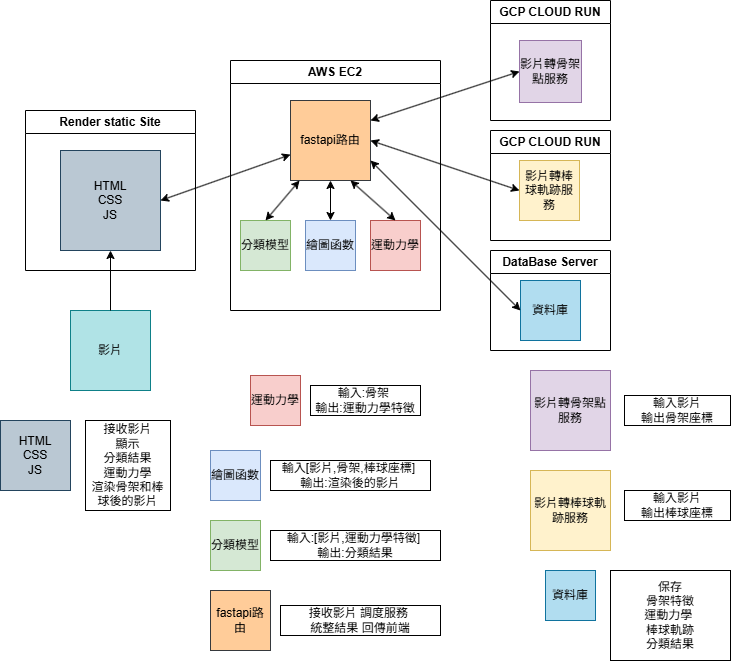

The diagram above was exported from draw.io. Its source (the exported page's mxGraphModel, read from the mxfile embedded in the PNG):
<mxGraphModel dx="1221" dy="757" grid="1" gridSize="10" guides="1" tooltips="1" connect="1" arrows="1" fold="1" page="1" pageScale="1" pageWidth="827" pageHeight="1169" math="0" shadow="0">
  <root>
    <mxCell id="0" />
    <mxCell id="1" parent="0" />
    <mxCell id="YeXoUHNczeQfHFb1kbno-6" value="fastapi路由" style="whiteSpace=wrap;html=1;aspect=fixed;fillColor=#ffcc99;strokeColor=#36393d;" parent="1" vertex="1">
      <mxGeometry x="320" y="110" width="80" height="80" as="geometry" />
    </mxCell>
    <mxCell id="YeXoUHNczeQfHFb1kbno-9" value="AWS EC2" style="swimlane;whiteSpace=wrap;html=1;" parent="1" vertex="1">
      <mxGeometry x="260" y="70" width="210" height="250" as="geometry" />
    </mxCell>
    <mxCell id="YeXoUHNczeQfHFb1kbno-3" value="繪圖函數" style="whiteSpace=wrap;html=1;aspect=fixed;fillColor=#dae8fc;strokeColor=#6c8ebf;" parent="YeXoUHNczeQfHFb1kbno-9" vertex="1">
      <mxGeometry x="75" y="160" width="50" height="50" as="geometry" />
    </mxCell>
    <mxCell id="YeXoUHNczeQfHFb1kbno-19" value="分類模型" style="whiteSpace=wrap;html=1;aspect=fixed;fillColor=#d5e8d4;strokeColor=#82b366;" parent="YeXoUHNczeQfHFb1kbno-9" vertex="1">
      <mxGeometry x="10" y="160" width="50" height="50" as="geometry" />
    </mxCell>
    <mxCell id="YeXoUHNczeQfHFb1kbno-31" value="運動力學" style="whiteSpace=wrap;html=1;aspect=fixed;fillColor=#f8cecc;strokeColor=#b85450;" parent="YeXoUHNczeQfHFb1kbno-9" vertex="1">
      <mxGeometry x="140" y="160" width="50" height="50" as="geometry" />
    </mxCell>
    <mxCell id="YeXoUHNczeQfHFb1kbno-10" value="Render static Site" style="swimlane;whiteSpace=wrap;html=1;" parent="1" vertex="1">
      <mxGeometry x="55" y="120" width="170" height="160" as="geometry" />
    </mxCell>
    <mxCell id="YeXoUHNczeQfHFb1kbno-29" value="HTML&lt;div&gt;CSS&lt;/div&gt;&lt;div&gt;JS&lt;/div&gt;" style="whiteSpace=wrap;html=1;aspect=fixed;fillColor=#bac8d3;strokeColor=#23445d;" parent="YeXoUHNczeQfHFb1kbno-10" vertex="1">
      <mxGeometry x="35" y="40" width="100" height="100" as="geometry" />
    </mxCell>
    <mxCell id="YeXoUHNczeQfHFb1kbno-11" value="GCP CLOUD RUN" style="swimlane;whiteSpace=wrap;html=1;" parent="1" vertex="1">
      <mxGeometry x="520" y="10" width="120" height="120" as="geometry">
        <mxRectangle x="590" y="60" width="140" height="30" as="alternateBounds" />
      </mxGeometry>
    </mxCell>
    <mxCell id="YeXoUHNczeQfHFb1kbno-1" value="影片轉骨架點服務" style="whiteSpace=wrap;html=1;aspect=fixed;fillColor=#e1d5e7;strokeColor=#9673a6;" parent="YeXoUHNczeQfHFb1kbno-11" vertex="1">
      <mxGeometry x="29" y="40" width="62" height="62" as="geometry" />
    </mxCell>
    <mxCell id="YeXoUHNczeQfHFb1kbno-12" value="GCP CLOUD RUN" style="swimlane;whiteSpace=wrap;html=1;" parent="1" vertex="1">
      <mxGeometry x="520" y="140" width="120" height="110" as="geometry" />
    </mxCell>
    <mxCell id="YeXoUHNczeQfHFb1kbno-2" value="影片轉棒球軌跡服務" style="whiteSpace=wrap;html=1;aspect=fixed;fillColor=#fff2cc;strokeColor=#d6b656;" parent="YeXoUHNczeQfHFb1kbno-12" vertex="1">
      <mxGeometry x="29" y="30" width="60" height="60" as="geometry" />
    </mxCell>
    <mxCell id="YeXoUHNczeQfHFb1kbno-20" value="" style="endArrow=classic;startArrow=classic;html=1;rounded=0;exitX=1;exitY=0.5;exitDx=0;exitDy=0;" parent="1" source="YeXoUHNczeQfHFb1kbno-29" target="YeXoUHNczeQfHFb1kbno-6" edge="1">
      <mxGeometry width="50" height="50" relative="1" as="geometry">
        <mxPoint x="240" y="210" as="sourcePoint" />
        <mxPoint x="430" y="400" as="targetPoint" />
      </mxGeometry>
    </mxCell>
    <mxCell id="YeXoUHNczeQfHFb1kbno-21" value="" style="endArrow=classic;startArrow=classic;html=1;rounded=0;exitX=0.5;exitY=0;exitDx=0;exitDy=0;entryX=0.113;entryY=1;entryDx=0;entryDy=0;entryPerimeter=0;" parent="1" source="YeXoUHNczeQfHFb1kbno-19" target="YeXoUHNczeQfHFb1kbno-6" edge="1">
      <mxGeometry width="50" height="50" relative="1" as="geometry">
        <mxPoint x="370" y="390" as="sourcePoint" />
        <mxPoint x="420" y="340" as="targetPoint" />
      </mxGeometry>
    </mxCell>
    <mxCell id="YeXoUHNczeQfHFb1kbno-22" value="" style="endArrow=classic;startArrow=classic;html=1;rounded=0;exitX=0.5;exitY=1;exitDx=0;exitDy=0;entryX=0.5;entryY=0;entryDx=0;entryDy=0;" parent="1" source="YeXoUHNczeQfHFb1kbno-6" target="YeXoUHNczeQfHFb1kbno-3" edge="1">
      <mxGeometry width="50" height="50" relative="1" as="geometry">
        <mxPoint x="370" y="390" as="sourcePoint" />
        <mxPoint x="420" y="340" as="targetPoint" />
      </mxGeometry>
    </mxCell>
    <mxCell id="YeXoUHNczeQfHFb1kbno-4" value="影片" style="whiteSpace=wrap;html=1;aspect=fixed;fillColor=#b0e3e6;strokeColor=#0e8088;" parent="1" vertex="1">
      <mxGeometry x="100" y="320" width="80" height="80" as="geometry" />
    </mxCell>
    <mxCell id="YeXoUHNczeQfHFb1kbno-30" value="" style="endArrow=classic;html=1;rounded=0;exitX=0.5;exitY=0;exitDx=0;exitDy=0;entryX=0.5;entryY=1;entryDx=0;entryDy=0;" parent="1" target="YeXoUHNczeQfHFb1kbno-29" edge="1">
      <mxGeometry width="50" height="50" relative="1" as="geometry">
        <mxPoint x="140" y="320" as="sourcePoint" />
        <mxPoint x="430" y="400" as="targetPoint" />
      </mxGeometry>
    </mxCell>
    <mxCell id="YeXoUHNczeQfHFb1kbno-32" value="" style="endArrow=classic;startArrow=classic;html=1;rounded=0;exitX=0.75;exitY=1;exitDx=0;exitDy=0;entryX=0.5;entryY=0;entryDx=0;entryDy=0;" parent="1" source="YeXoUHNczeQfHFb1kbno-6" target="YeXoUHNczeQfHFb1kbno-31" edge="1">
      <mxGeometry width="50" height="50" relative="1" as="geometry">
        <mxPoint x="370" y="390" as="sourcePoint" />
        <mxPoint x="420" y="340" as="targetPoint" />
      </mxGeometry>
    </mxCell>
    <mxCell id="YeXoUHNczeQfHFb1kbno-33" value="影片轉骨架點服務" style="whiteSpace=wrap;html=1;aspect=fixed;fillColor=#e1d5e7;strokeColor=#9673a6;" parent="1" vertex="1">
      <mxGeometry x="560" y="380" width="80" height="80" as="geometry" />
    </mxCell>
    <mxCell id="YeXoUHNczeQfHFb1kbno-34" value="輸入影片&lt;div&gt;輸出骨架座標&lt;/div&gt;" style="text;html=1;align=center;verticalAlign=middle;whiteSpace=wrap;rounded=0;strokeColor=default;" parent="1" vertex="1">
      <mxGeometry x="654" y="405" width="106" height="30" as="geometry" />
    </mxCell>
    <mxCell id="YeXoUHNczeQfHFb1kbno-35" value="影片轉棒球軌跡服務" style="whiteSpace=wrap;html=1;aspect=fixed;fillColor=#fff2cc;strokeColor=#d6b656;" parent="1" vertex="1">
      <mxGeometry x="560" y="480" width="80" height="80" as="geometry" />
    </mxCell>
    <mxCell id="YeXoUHNczeQfHFb1kbno-36" value="輸入影片&lt;div&gt;輸出棒球座標&lt;/div&gt;" style="text;html=1;align=center;verticalAlign=middle;whiteSpace=wrap;rounded=0;strokeColor=default;" parent="1" vertex="1">
      <mxGeometry x="654" y="500" width="106" height="30" as="geometry" />
    </mxCell>
    <mxCell id="YeXoUHNczeQfHFb1kbno-37" value="運動力學" style="whiteSpace=wrap;html=1;aspect=fixed;fillColor=#f8cecc;strokeColor=#b85450;" parent="1" vertex="1">
      <mxGeometry x="280" y="385" width="50" height="50" as="geometry" />
    </mxCell>
    <mxCell id="YeXoUHNczeQfHFb1kbno-38" value="輸入:骨架&amp;nbsp;&lt;div&gt;輸出:運動力學特徵&lt;/div&gt;" style="text;html=1;align=center;verticalAlign=middle;whiteSpace=wrap;rounded=0;strokeColor=default;" parent="1" vertex="1">
      <mxGeometry x="340" y="395" width="110" height="30" as="geometry" />
    </mxCell>
    <mxCell id="YeXoUHNczeQfHFb1kbno-39" value="繪圖函數" style="whiteSpace=wrap;html=1;aspect=fixed;fillColor=#dae8fc;strokeColor=#6c8ebf;" parent="1" vertex="1">
      <mxGeometry x="240" y="460" width="50" height="50" as="geometry" />
    </mxCell>
    <mxCell id="YeXoUHNczeQfHFb1kbno-40" value="輸入[影片,骨架,棒球座標]&amp;nbsp;&lt;div&gt;輸出:渲染後的影片&lt;/div&gt;" style="text;html=1;align=center;verticalAlign=middle;whiteSpace=wrap;rounded=0;strokeColor=default;" parent="1" vertex="1">
      <mxGeometry x="300" y="470" width="160" height="30" as="geometry" />
    </mxCell>
    <mxCell id="YeXoUHNczeQfHFb1kbno-41" value="分類模型" style="whiteSpace=wrap;html=1;aspect=fixed;fillColor=#d5e8d4;strokeColor=#82b366;" parent="1" vertex="1">
      <mxGeometry x="240" y="530" width="50" height="50" as="geometry" />
    </mxCell>
    <mxCell id="YeXoUHNczeQfHFb1kbno-42" value="輸入:[影片,運動力學特徵]&amp;nbsp;&lt;div&gt;輸出:分類結果&lt;/div&gt;" style="text;html=1;align=center;verticalAlign=middle;whiteSpace=wrap;rounded=0;strokeColor=default;" parent="1" vertex="1">
      <mxGeometry x="300" y="540" width="170" height="30" as="geometry" />
    </mxCell>
    <mxCell id="YeXoUHNczeQfHFb1kbno-43" value="fastapi路由" style="whiteSpace=wrap;html=1;aspect=fixed;fillColor=#ffcc99;strokeColor=#36393d;" parent="1" vertex="1">
      <mxGeometry x="240" y="600" width="60" height="60" as="geometry" />
    </mxCell>
    <mxCell id="YeXoUHNczeQfHFb1kbno-44" value="接收影片 調度服務&amp;nbsp;&lt;div&gt;統整結果 回傳前端&lt;/div&gt;" style="text;html=1;align=center;verticalAlign=middle;whiteSpace=wrap;rounded=0;strokeColor=default;" parent="1" vertex="1">
      <mxGeometry x="310" y="615" width="160" height="30" as="geometry" />
    </mxCell>
    <mxCell id="YeXoUHNczeQfHFb1kbno-45" value="HTML&lt;div&gt;CSS&lt;/div&gt;&lt;div&gt;JS&lt;/div&gt;" style="whiteSpace=wrap;html=1;aspect=fixed;fillColor=#bac8d3;strokeColor=#23445d;" parent="1" vertex="1">
      <mxGeometry x="30" y="430" width="70" height="70" as="geometry" />
    </mxCell>
    <mxCell id="YeXoUHNczeQfHFb1kbno-46" value="接收影片&lt;div&gt;顯示&lt;/div&gt;&lt;div&gt;分類結果&lt;/div&gt;&lt;div&gt;運動力學&lt;/div&gt;&lt;div&gt;渲染骨架和棒球後的影片&lt;/div&gt;" style="text;html=1;align=center;verticalAlign=middle;whiteSpace=wrap;rounded=0;strokeColor=default;" parent="1" vertex="1">
      <mxGeometry x="115" y="430" width="85" height="90" as="geometry" />
    </mxCell>
    <mxCell id="YeXoUHNczeQfHFb1kbno-52" value="" style="endArrow=classic;startArrow=classic;html=1;rounded=0;exitX=1;exitY=0.25;exitDx=0;exitDy=0;entryX=0;entryY=0.5;entryDx=0;entryDy=0;" parent="1" source="YeXoUHNczeQfHFb1kbno-6" target="YeXoUHNczeQfHFb1kbno-1" edge="1">
      <mxGeometry width="50" height="50" relative="1" as="geometry">
        <mxPoint x="390" y="420" as="sourcePoint" />
        <mxPoint x="440" y="370" as="targetPoint" />
      </mxGeometry>
    </mxCell>
    <mxCell id="YeXoUHNczeQfHFb1kbno-53" value="DataBase Server" style="swimlane;whiteSpace=wrap;html=1;" parent="1" vertex="1">
      <mxGeometry x="520" y="260" width="120" height="100" as="geometry" />
    </mxCell>
    <mxCell id="YeXoUHNczeQfHFb1kbno-54" value="資料庫" style="whiteSpace=wrap;html=1;aspect=fixed;fillColor=#b1ddf0;strokeColor=#10739e;" parent="YeXoUHNczeQfHFb1kbno-53" vertex="1">
      <mxGeometry x="30" y="30" width="60" height="60" as="geometry" />
    </mxCell>
    <mxCell id="YeXoUHNczeQfHFb1kbno-55" value="" style="endArrow=classic;startArrow=classic;html=1;rounded=0;exitX=1;exitY=0.5;exitDx=0;exitDy=0;entryX=0;entryY=0.5;entryDx=0;entryDy=0;" parent="1" source="YeXoUHNczeQfHFb1kbno-6" target="YeXoUHNczeQfHFb1kbno-2" edge="1">
      <mxGeometry width="50" height="50" relative="1" as="geometry">
        <mxPoint x="390" y="320" as="sourcePoint" />
        <mxPoint x="440" y="270" as="targetPoint" />
      </mxGeometry>
    </mxCell>
    <mxCell id="YeXoUHNczeQfHFb1kbno-56" value="" style="endArrow=classic;startArrow=classic;html=1;rounded=0;exitX=1;exitY=0.75;exitDx=0;exitDy=0;entryX=0;entryY=0.5;entryDx=0;entryDy=0;" parent="1" source="YeXoUHNczeQfHFb1kbno-6" target="YeXoUHNczeQfHFb1kbno-54" edge="1">
      <mxGeometry width="50" height="50" relative="1" as="geometry">
        <mxPoint x="390" y="320" as="sourcePoint" />
        <mxPoint x="440" y="270" as="targetPoint" />
      </mxGeometry>
    </mxCell>
    <mxCell id="YeXoUHNczeQfHFb1kbno-57" value="資料庫" style="whiteSpace=wrap;html=1;aspect=fixed;fillColor=#b1ddf0;strokeColor=#10739e;" parent="1" vertex="1">
      <mxGeometry x="575" y="580" width="50" height="50" as="geometry" />
    </mxCell>
    <mxCell id="YeXoUHNczeQfHFb1kbno-58" value="&lt;div&gt;&lt;span style=&quot;background-color: transparent; color: light-dark(rgb(0, 0, 0), rgb(255, 255, 255));&quot;&gt;保存&lt;/span&gt;&lt;/div&gt;&lt;div&gt;骨架特徵&lt;br&gt;&lt;div&gt;運動力學&amp;nbsp;&lt;div&gt;棒球軌跡&lt;/div&gt;&lt;div&gt;分類結果&lt;/div&gt;&lt;/div&gt;&lt;/div&gt;" style="text;html=1;align=center;verticalAlign=middle;whiteSpace=wrap;rounded=0;strokeColor=default;" parent="1" vertex="1">
      <mxGeometry x="640" y="580" width="120" height="90" as="geometry" />
    </mxCell>
  </root>
</mxGraphModel>